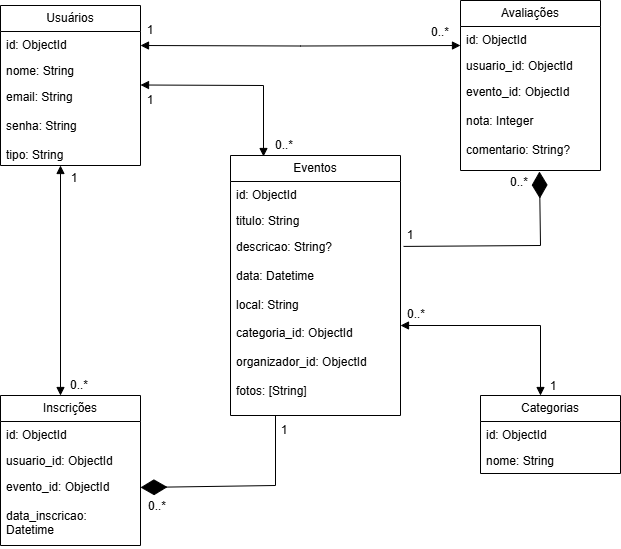

The diagram above was exported from draw.io. Its source (the exported page's mxGraphModel, read from the mxfile embedded in the PNG):
<mxGraphModel dx="1414" dy="823" grid="1" gridSize="10" guides="1" tooltips="1" connect="1" arrows="1" fold="1" page="1" pageScale="1" pageWidth="827" pageHeight="1169" math="0" shadow="0">
  <root>
    <mxCell id="0" />
    <mxCell id="1" parent="0" />
    <mxCell id="Lo0Hz4DegFLAh5VBqK2d-1" parent="1" style="swimlane;fontStyle=0;childLayout=stackLayout;horizontal=1;startSize=26;fillColor=none;horizontalStack=0;resizeParent=1;resizeParentMax=0;resizeLast=0;collapsible=1;marginBottom=0;whiteSpace=wrap;html=1;" value="Usuários" vertex="1">
      <mxGeometry height="160" width="140" x="100" y="120" as="geometry" />
    </mxCell>
    <mxCell id="Lo0Hz4DegFLAh5VBqK2d-2" parent="Lo0Hz4DegFLAh5VBqK2d-1" style="text;strokeColor=none;fillColor=none;align=left;verticalAlign=top;spacingLeft=4;spacingRight=4;overflow=hidden;rotatable=0;points=[[0,0.5],[1,0.5]];portConstraint=eastwest;whiteSpace=wrap;html=1;" value="id: ObjectId&amp;nbsp;" vertex="1">
      <mxGeometry height="26" width="140" y="26" as="geometry" />
    </mxCell>
    <mxCell id="Lo0Hz4DegFLAh5VBqK2d-3" parent="Lo0Hz4DegFLAh5VBqK2d-1" style="text;strokeColor=none;fillColor=none;align=left;verticalAlign=top;spacingLeft=4;spacingRight=4;overflow=hidden;rotatable=0;points=[[0,0.5],[1,0.5]];portConstraint=eastwest;whiteSpace=wrap;html=1;" value="nome: String" vertex="1">
      <mxGeometry height="26" width="140" y="52" as="geometry" />
    </mxCell>
    <mxCell id="Lo0Hz4DegFLAh5VBqK2d-4" parent="Lo0Hz4DegFLAh5VBqK2d-1" style="text;strokeColor=none;fillColor=none;align=left;verticalAlign=top;spacingLeft=4;spacingRight=4;overflow=hidden;rotatable=0;points=[[0,0.5],[1,0.5]];portConstraint=eastwest;whiteSpace=wrap;html=1;" value="email: String&lt;br&gt;&lt;br&gt;senha: String&lt;br&gt;&lt;br&gt;tipo: String" vertex="1">
      <mxGeometry height="82" width="140" y="78" as="geometry" />
    </mxCell>
    <mxCell id="Lo0Hz4DegFLAh5VBqK2d-5" parent="1" style="swimlane;fontStyle=0;childLayout=stackLayout;horizontal=1;startSize=26;fillColor=none;horizontalStack=0;resizeParent=1;resizeParentMax=0;resizeLast=0;collapsible=1;marginBottom=0;whiteSpace=wrap;html=1;" value="Eventos" vertex="1">
      <mxGeometry height="260" width="170" x="330" y="270" as="geometry" />
    </mxCell>
    <mxCell id="Lo0Hz4DegFLAh5VBqK2d-6" parent="Lo0Hz4DegFLAh5VBqK2d-5" style="text;strokeColor=none;fillColor=none;align=left;verticalAlign=top;spacingLeft=4;spacingRight=4;overflow=hidden;rotatable=0;points=[[0,0.5],[1,0.5]];portConstraint=eastwest;whiteSpace=wrap;html=1;" value="id: ObjectId&lt;br&gt;&lt;div&gt;&lt;br&gt;&lt;/div&gt;" vertex="1">
      <mxGeometry height="26" width="170" y="26" as="geometry" />
    </mxCell>
    <mxCell id="Lo0Hz4DegFLAh5VBqK2d-7" parent="Lo0Hz4DegFLAh5VBqK2d-5" style="text;strokeColor=none;fillColor=none;align=left;verticalAlign=top;spacingLeft=4;spacingRight=4;overflow=hidden;rotatable=0;points=[[0,0.5],[1,0.5]];portConstraint=eastwest;whiteSpace=wrap;html=1;" value="titulo: String" vertex="1">
      <mxGeometry height="26" width="170" y="52" as="geometry" />
    </mxCell>
    <mxCell id="Lo0Hz4DegFLAh5VBqK2d-8" parent="Lo0Hz4DegFLAh5VBqK2d-5" style="text;strokeColor=none;fillColor=none;align=left;verticalAlign=top;spacingLeft=4;spacingRight=4;overflow=hidden;rotatable=0;points=[[0,0.5],[1,0.5]];portConstraint=eastwest;whiteSpace=wrap;html=1;" value="descricao: String?&lt;br&gt;&lt;br&gt;data: Datetime&lt;br&gt;&lt;br&gt;local: String&lt;div&gt;&lt;br&gt;&lt;/div&gt;&lt;div&gt;categoria_id: ObjectId&lt;/div&gt;&lt;div&gt;&lt;br&gt;&lt;/div&gt;&lt;div&gt;organizador_id: ObjectId&lt;/div&gt;&lt;div&gt;&lt;br&gt;&lt;/div&gt;&lt;div&gt;fotos: [String]&lt;/div&gt;" vertex="1">
      <mxGeometry height="182" width="170" y="78" as="geometry" />
    </mxCell>
    <mxCell id="Lo0Hz4DegFLAh5VBqK2d-9" parent="1" style="swimlane;fontStyle=0;childLayout=stackLayout;horizontal=1;startSize=26;fillColor=none;horizontalStack=0;resizeParent=1;resizeParentMax=0;resizeLast=0;collapsible=1;marginBottom=0;whiteSpace=wrap;html=1;" value="Inscrições" vertex="1">
      <mxGeometry height="150" width="140" x="100" y="510" as="geometry" />
    </mxCell>
    <mxCell id="Lo0Hz4DegFLAh5VBqK2d-10" parent="Lo0Hz4DegFLAh5VBqK2d-9" style="text;strokeColor=none;fillColor=none;align=left;verticalAlign=top;spacingLeft=4;spacingRight=4;overflow=hidden;rotatable=0;points=[[0,0.5],[1,0.5]];portConstraint=eastwest;whiteSpace=wrap;html=1;" value="id: ObjectId" vertex="1">
      <mxGeometry height="26" width="140" y="26" as="geometry" />
    </mxCell>
    <mxCell id="Lo0Hz4DegFLAh5VBqK2d-11" parent="Lo0Hz4DegFLAh5VBqK2d-9" style="text;strokeColor=none;fillColor=none;align=left;verticalAlign=top;spacingLeft=4;spacingRight=4;overflow=hidden;rotatable=0;points=[[0,0.5],[1,0.5]];portConstraint=eastwest;whiteSpace=wrap;html=1;" value="usuario_id: ObjectId" vertex="1">
      <mxGeometry height="26" width="140" y="52" as="geometry" />
    </mxCell>
    <mxCell id="Lo0Hz4DegFLAh5VBqK2d-12" parent="Lo0Hz4DegFLAh5VBqK2d-9" style="text;strokeColor=none;fillColor=none;align=left;verticalAlign=top;spacingLeft=4;spacingRight=4;overflow=hidden;rotatable=0;points=[[0,0.5],[1,0.5]];portConstraint=eastwest;whiteSpace=wrap;html=1;" value="evento_id: ObjectId&lt;br&gt;&lt;br&gt;data_inscricao: Datetime" vertex="1">
      <mxGeometry height="72" width="140" y="78" as="geometry" />
    </mxCell>
    <mxCell id="Lo0Hz4DegFLAh5VBqK2d-13" parent="1" style="swimlane;fontStyle=0;childLayout=stackLayout;horizontal=1;startSize=26;fillColor=none;horizontalStack=0;resizeParent=1;resizeParentMax=0;resizeLast=0;collapsible=1;marginBottom=0;whiteSpace=wrap;html=1;" value="Avaliações" vertex="1">
      <mxGeometry height="170" width="140" x="560" y="115" as="geometry" />
    </mxCell>
    <mxCell id="Lo0Hz4DegFLAh5VBqK2d-14" parent="Lo0Hz4DegFLAh5VBqK2d-13" style="text;strokeColor=none;fillColor=none;align=left;verticalAlign=top;spacingLeft=4;spacingRight=4;overflow=hidden;rotatable=0;points=[[0,0.5],[1,0.5]];portConstraint=eastwest;whiteSpace=wrap;html=1;" value="id: ObjectId" vertex="1">
      <mxGeometry height="26" width="140" y="26" as="geometry" />
    </mxCell>
    <mxCell id="Lo0Hz4DegFLAh5VBqK2d-15" parent="Lo0Hz4DegFLAh5VBqK2d-13" style="text;strokeColor=none;fillColor=none;align=left;verticalAlign=top;spacingLeft=4;spacingRight=4;overflow=hidden;rotatable=0;points=[[0,0.5],[1,0.5]];portConstraint=eastwest;whiteSpace=wrap;html=1;" value="usuario_id: ObjectId" vertex="1">
      <mxGeometry height="26" width="140" y="52" as="geometry" />
    </mxCell>
    <mxCell id="Lo0Hz4DegFLAh5VBqK2d-16" parent="Lo0Hz4DegFLAh5VBqK2d-13" style="text;strokeColor=none;fillColor=none;align=left;verticalAlign=top;spacingLeft=4;spacingRight=4;overflow=hidden;rotatable=0;points=[[0,0.5],[1,0.5]];portConstraint=eastwest;whiteSpace=wrap;html=1;" value="evento_id: ObjectId&lt;div&gt;&lt;br&gt;&lt;/div&gt;&lt;div&gt;nota: Integer&lt;/div&gt;&lt;div&gt;&lt;br&gt;&lt;/div&gt;&lt;div&gt;comentario: String?&lt;/div&gt;" vertex="1">
      <mxGeometry height="92" width="140" y="78" as="geometry" />
    </mxCell>
    <mxCell id="Lo0Hz4DegFLAh5VBqK2d-17" parent="1" style="swimlane;fontStyle=0;childLayout=stackLayout;horizontal=1;startSize=26;fillColor=none;horizontalStack=0;resizeParent=1;resizeParentMax=0;resizeLast=0;collapsible=1;marginBottom=0;whiteSpace=wrap;html=1;" value="Categorias" vertex="1">
      <mxGeometry height="78" width="140" x="580" y="510" as="geometry" />
    </mxCell>
    <mxCell id="Lo0Hz4DegFLAh5VBqK2d-18" parent="Lo0Hz4DegFLAh5VBqK2d-17" style="text;strokeColor=none;fillColor=none;align=left;verticalAlign=top;spacingLeft=4;spacingRight=4;overflow=hidden;rotatable=0;points=[[0,0.5],[1,0.5]];portConstraint=eastwest;whiteSpace=wrap;html=1;" value="id: ObjectId" vertex="1">
      <mxGeometry height="26" width="140" y="26" as="geometry" />
    </mxCell>
    <mxCell id="Lo0Hz4DegFLAh5VBqK2d-19" parent="Lo0Hz4DegFLAh5VBqK2d-17" style="text;strokeColor=none;fillColor=none;align=left;verticalAlign=top;spacingLeft=4;spacingRight=4;overflow=hidden;rotatable=0;points=[[0,0.5],[1,0.5]];portConstraint=eastwest;whiteSpace=wrap;html=1;" value="nome: String" vertex="1">
      <mxGeometry height="26" width="140" y="52" as="geometry" />
    </mxCell>
    <mxCell id="Lo0Hz4DegFLAh5VBqK2d-21" edge="1" parent="1" source="Lo0Hz4DegFLAh5VBqK2d-8" style="endArrow=diamondThin;endFill=1;endSize=24;html=1;rounded=0;entryX=0.564;entryY=1.011;entryDx=0;entryDy=0;entryPerimeter=0;exitX=1.018;exitY=0.071;exitDx=0;exitDy=0;exitPerimeter=0;" target="Lo0Hz4DegFLAh5VBqK2d-16" value="">
      <mxGeometry relative="1" width="160" as="geometry">
        <Array as="points">
          <mxPoint x="640" y="360" />
        </Array>
        <mxPoint x="473" y="360" as="sourcePoint" />
        <mxPoint x="600" y="160" as="targetPoint" />
      </mxGeometry>
    </mxCell>
    <mxCell id="Lo0Hz4DegFLAh5VBqK2d-26" edge="1" parent="1" style="endArrow=block;startArrow=block;endFill=1;startFill=1;html=1;rounded=0;entryX=0.15;entryY=0.867;entryDx=0;entryDy=0;entryPerimeter=0;" target="Lo0Hz4DegFLAh5VBqK2d-36" value="">
      <mxGeometry relative="1" width="160" as="geometry">
        <Array as="points">
          <mxPoint x="363" y="200" />
        </Array>
        <mxPoint x="240" y="199.5" as="sourcePoint" />
        <mxPoint x="400" y="199.5" as="targetPoint" />
      </mxGeometry>
    </mxCell>
    <mxCell id="Lo0Hz4DegFLAh5VBqK2d-28" edge="1" parent="1" style="endArrow=diamondThin;endFill=1;endSize=24;html=1;rounded=0;entryX=1;entryY=0.194;entryDx=0;entryDy=0;entryPerimeter=0;" target="Lo0Hz4DegFLAh5VBqK2d-12" value="">
      <mxGeometry relative="1" width="160" as="geometry">
        <Array as="points">
          <mxPoint x="375" y="600" />
        </Array>
        <mxPoint x="375" y="530" as="sourcePoint" />
        <mxPoint x="460" y="640" as="targetPoint" />
      </mxGeometry>
    </mxCell>
    <mxCell id="Lo0Hz4DegFLAh5VBqK2d-29" edge="1" parent="1" style="endArrow=block;startArrow=block;endFill=1;startFill=1;html=1;rounded=0;" value="">
      <mxGeometry relative="1" width="160" as="geometry">
        <Array as="points">
          <mxPoint x="400" y="160.5" />
        </Array>
        <mxPoint x="240" y="160" as="sourcePoint" />
        <mxPoint x="560" y="160" as="targetPoint" />
      </mxGeometry>
    </mxCell>
    <mxCell id="Lo0Hz4DegFLAh5VBqK2d-30" parent="1" style="text;html=1;whiteSpace=wrap;strokeColor=none;fillColor=none;align=center;verticalAlign=middle;rounded=0;" value="1" vertex="1">
      <mxGeometry height="30" width="60" x="220" y="200" as="geometry" />
    </mxCell>
    <mxCell id="Lo0Hz4DegFLAh5VBqK2d-31" parent="1" style="text;html=1;whiteSpace=wrap;strokeColor=none;fillColor=none;align=center;verticalAlign=middle;rounded=0;" value="0..*" vertex="1">
      <mxGeometry height="30" width="60" x="227" y="606" as="geometry" />
    </mxCell>
    <mxCell id="Lo0Hz4DegFLAh5VBqK2d-32" parent="1" style="text;html=1;whiteSpace=wrap;strokeColor=none;fillColor=none;align=center;verticalAlign=middle;rounded=0;" value="1" vertex="1">
      <mxGeometry height="30" width="60" x="220" y="130" as="geometry" />
    </mxCell>
    <mxCell id="Lo0Hz4DegFLAh5VBqK2d-33" parent="1" style="text;html=1;whiteSpace=wrap;strokeColor=none;fillColor=none;align=center;verticalAlign=middle;rounded=0;" value="0..*" vertex="1">
      <mxGeometry height="30" width="60" x="510" y="132" as="geometry" />
    </mxCell>
    <mxCell id="Lo0Hz4DegFLAh5VBqK2d-34" parent="1" style="text;html=1;whiteSpace=wrap;strokeColor=none;fillColor=none;align=center;verticalAlign=middle;rounded=0;" value="1" vertex="1">
      <mxGeometry height="30" width="60" x="144" y="278" as="geometry" />
    </mxCell>
    <mxCell id="Lo0Hz4DegFLAh5VBqK2d-35" parent="1" style="text;html=1;whiteSpace=wrap;strokeColor=none;fillColor=none;align=center;verticalAlign=middle;rounded=0;" value="0..*" vertex="1">
      <mxGeometry height="30" width="60" x="149" y="485" as="geometry" />
    </mxCell>
    <mxCell id="Lo0Hz4DegFLAh5VBqK2d-36" parent="1" style="text;html=1;whiteSpace=wrap;strokeColor=none;fillColor=none;align=center;verticalAlign=middle;rounded=0;" value="0..*" vertex="1">
      <mxGeometry height="30" width="60" x="354" y="245" as="geometry" />
    </mxCell>
    <mxCell id="Lo0Hz4DegFLAh5VBqK2d-38" parent="1" style="text;html=1;whiteSpace=wrap;strokeColor=none;fillColor=none;align=center;verticalAlign=middle;rounded=0;" value="1" vertex="1">
      <mxGeometry height="30" width="60" x="480" y="335" as="geometry" />
    </mxCell>
    <mxCell id="Lo0Hz4DegFLAh5VBqK2d-39" parent="1" style="text;html=1;whiteSpace=wrap;strokeColor=none;fillColor=none;align=center;verticalAlign=middle;rounded=0;" value="0..*" vertex="1">
      <mxGeometry height="30" width="60" x="589" y="282" as="geometry" />
    </mxCell>
    <mxCell id="Lo0Hz4DegFLAh5VBqK2d-40" parent="1" style="text;html=1;whiteSpace=wrap;strokeColor=none;fillColor=none;align=center;verticalAlign=middle;rounded=0;" value="1" vertex="1">
      <mxGeometry height="30" width="60" x="623" y="486" as="geometry" />
    </mxCell>
    <mxCell id="Lo0Hz4DegFLAh5VBqK2d-41" parent="1" style="text;html=1;whiteSpace=wrap;strokeColor=none;fillColor=none;align=center;verticalAlign=middle;rounded=0;" value="0..*" vertex="1">
      <mxGeometry height="30" width="60" x="486" y="414" as="geometry" />
    </mxCell>
    <mxCell id="Lo0Hz4DegFLAh5VBqK2d-42" parent="1" style="text;html=1;whiteSpace=wrap;strokeColor=none;fillColor=none;align=center;verticalAlign=middle;rounded=0;" value="1" vertex="1">
      <mxGeometry height="30" width="60" x="354" y="530" as="geometry" />
    </mxCell>
    <mxCell id="Lo0Hz4DegFLAh5VBqK2d-43" edge="1" parent="1" style="endArrow=block;startArrow=block;endFill=1;startFill=1;html=1;rounded=0;" value="">
      <mxGeometry relative="1" width="160" as="geometry">
        <mxPoint x="160" y="280" as="sourcePoint" />
        <mxPoint x="160" y="510" as="targetPoint" />
      </mxGeometry>
    </mxCell>
    <mxCell id="Lo0Hz4DegFLAh5VBqK2d-44" edge="1" parent="1" style="endArrow=block;startArrow=block;endFill=1;startFill=1;html=1;rounded=0;" value="">
      <mxGeometry relative="1" width="160" as="geometry">
        <Array as="points">
          <mxPoint x="640" y="440" />
        </Array>
        <mxPoint x="500" y="440" as="sourcePoint" />
        <mxPoint x="640" y="510" as="targetPoint" />
      </mxGeometry>
    </mxCell>
  </root>
</mxGraphModel>